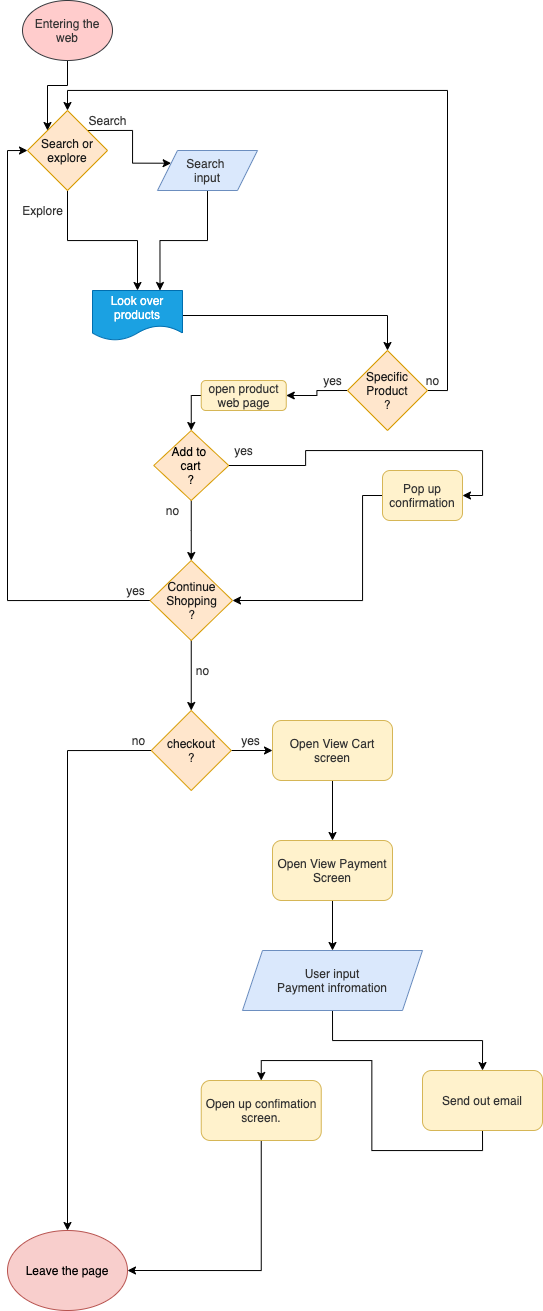

The diagram above was exported from draw.io. Its source (the exported page's mxGraphModel, read from the mxfile embedded in the PNG):
<mxGraphModel dx="1581" dy="787" grid="1" gridSize="10" guides="1" tooltips="1" connect="1" arrows="1" fold="1" page="1" pageScale="1" pageWidth="850" pageHeight="1100" math="0" shadow="0">
  <root>
    <mxCell id="0" />
    <mxCell id="1" parent="0" />
    <mxCell id="8" style="edgeStyle=orthogonalEdgeStyle;rounded=0;orthogonalLoop=1;jettySize=auto;html=1;exitX=1;exitY=0;exitDx=0;exitDy=0;entryX=0;entryY=0.25;entryDx=0;entryDy=0;fontColor=#333333;" parent="1" source="3" target="6" edge="1">
      <mxGeometry relative="1" as="geometry" />
    </mxCell>
    <mxCell id="12" style="edgeStyle=orthogonalEdgeStyle;rounded=0;orthogonalLoop=1;jettySize=auto;html=1;exitX=0.5;exitY=1;exitDx=0;exitDy=0;entryX=0.5;entryY=0;entryDx=0;entryDy=0;fontColor=#333333;" parent="1" source="3" target="10" edge="1">
      <mxGeometry relative="1" as="geometry" />
    </mxCell>
    <mxCell id="3" value="Search or explore" style="rhombus;whiteSpace=wrap;html=1;fillColor=#ffe6cc;strokeColor=#d79b00;fontColor=#1A1A1A;" parent="1" vertex="1">
      <mxGeometry x="25" y="150" width="80" height="80" as="geometry" />
    </mxCell>
    <mxCell id="39" style="edgeStyle=orthogonalEdgeStyle;rounded=0;orthogonalLoop=1;jettySize=auto;html=1;exitX=0.5;exitY=1;exitDx=0;exitDy=0;entryX=0;entryY=0;entryDx=0;entryDy=0;fontColor=#333333;" parent="1" source="5" target="3" edge="1">
      <mxGeometry relative="1" as="geometry" />
    </mxCell>
    <mxCell id="5" value="Entering the web" style="ellipse;whiteSpace=wrap;html=1;fillColor=#ffcccc;strokeColor=#36393d;fontColor=#333333;" parent="1" vertex="1">
      <mxGeometry x="20" y="40" width="90" height="60" as="geometry" />
    </mxCell>
    <mxCell id="13" style="edgeStyle=orthogonalEdgeStyle;rounded=0;orthogonalLoop=1;jettySize=auto;html=1;exitX=0.5;exitY=1;exitDx=0;exitDy=0;entryX=0.75;entryY=0;entryDx=0;entryDy=0;fontColor=#333333;" parent="1" source="6" target="10" edge="1">
      <mxGeometry relative="1" as="geometry" />
    </mxCell>
    <mxCell id="6" value="Search &lt;br&gt;input" style="shape=parallelogram;perimeter=parallelogramPerimeter;whiteSpace=wrap;html=1;fixedSize=1;size=20;fillColor=#dae8fc;strokeColor=#6c8ebf;fontColor=#333333;" parent="1" vertex="1">
      <mxGeometry x="155" y="190" width="100" height="40" as="geometry" />
    </mxCell>
    <mxCell id="9" value="Search" style="text;html=1;align=center;verticalAlign=middle;resizable=0;points=[];autosize=1;fontColor=#333333;" parent="1" vertex="1">
      <mxGeometry x="80" y="150" width="50" height="20" as="geometry" />
    </mxCell>
    <mxCell id="17" style="edgeStyle=orthogonalEdgeStyle;rounded=0;orthogonalLoop=1;jettySize=auto;html=1;exitX=1;exitY=0.5;exitDx=0;exitDy=0;fontColor=#333333;" parent="1" source="10" target="16" edge="1">
      <mxGeometry relative="1" as="geometry" />
    </mxCell>
    <mxCell id="10" value="Look over&lt;br&gt;products" style="shape=document;whiteSpace=wrap;html=1;boundedLbl=1;fontColor=#ffffff;fillColor=#1ba1e2;strokeColor=#006EAF;" parent="1" vertex="1">
      <mxGeometry x="90" y="330" width="90" height="50" as="geometry" />
    </mxCell>
    <mxCell id="14" value="Explore" style="text;html=1;align=center;verticalAlign=middle;resizable=0;points=[];autosize=1;fontColor=#333333;" parent="1" vertex="1">
      <mxGeometry x="10" y="240" width="60" height="20" as="geometry" />
    </mxCell>
    <mxCell id="35" style="edgeStyle=orthogonalEdgeStyle;rounded=0;orthogonalLoop=1;jettySize=auto;html=1;exitX=0;exitY=0.5;exitDx=0;exitDy=0;entryX=1;entryY=0.5;entryDx=0;entryDy=0;fontColor=#333333;" parent="1" source="16" target="34" edge="1">
      <mxGeometry relative="1" as="geometry" />
    </mxCell>
    <mxCell id="38" style="edgeStyle=orthogonalEdgeStyle;rounded=0;orthogonalLoop=1;jettySize=auto;html=1;exitX=1;exitY=0.5;exitDx=0;exitDy=0;entryX=0.5;entryY=0;entryDx=0;entryDy=0;fontColor=#333333;" parent="1" source="16" target="3" edge="1">
      <mxGeometry relative="1" as="geometry" />
    </mxCell>
    <mxCell id="16" value="Specific&lt;br&gt;Product&lt;br&gt;?" style="rhombus;whiteSpace=wrap;html=1;fillColor=#ffe6cc;strokeColor=#d79b00;fontColor=#1A1A1A;" parent="1" vertex="1">
      <mxGeometry x="345" y="390" width="80" height="80" as="geometry" />
    </mxCell>
    <mxCell id="23" style="edgeStyle=orthogonalEdgeStyle;rounded=0;orthogonalLoop=1;jettySize=auto;html=1;exitX=0.5;exitY=1;exitDx=0;exitDy=0;fontColor=#333333;" parent="1" source="18" target="21" edge="1">
      <mxGeometry relative="1" as="geometry" />
    </mxCell>
    <mxCell id="28" style="edgeStyle=orthogonalEdgeStyle;rounded=0;orthogonalLoop=1;jettySize=auto;html=1;exitX=1;exitY=0.5;exitDx=0;exitDy=0;entryX=1;entryY=0.5;entryDx=0;entryDy=0;fontColor=#333333;" parent="1" source="18" target="37" edge="1">
      <mxGeometry relative="1" as="geometry">
        <mxPoint x="105" y="530" as="targetPoint" />
      </mxGeometry>
    </mxCell>
    <mxCell id="18" value="Add to &lt;br&gt;cart&lt;br&gt;?" style="rhombus;whiteSpace=wrap;html=1;fillColor=#ffe6cc;strokeColor=#d79b00;" parent="1" vertex="1">
      <mxGeometry x="151.25" y="470" width="75" height="70" as="geometry" />
    </mxCell>
    <mxCell id="20" value="yes" style="text;html=1;align=center;verticalAlign=middle;resizable=0;points=[];autosize=1;fontColor=#333333;" parent="1" vertex="1">
      <mxGeometry x="315" y="410" width="30" height="20" as="geometry" />
    </mxCell>
    <mxCell id="44" style="edgeStyle=orthogonalEdgeStyle;rounded=0;orthogonalLoop=1;jettySize=auto;html=1;exitX=0;exitY=0.5;exitDx=0;exitDy=0;entryX=0;entryY=0.5;entryDx=0;entryDy=0;fontColor=#333333;" parent="1" source="21" target="3" edge="1">
      <mxGeometry relative="1" as="geometry" />
    </mxCell>
    <mxCell id="47" style="edgeStyle=orthogonalEdgeStyle;rounded=0;orthogonalLoop=1;jettySize=auto;html=1;exitX=0.5;exitY=1;exitDx=0;exitDy=0;entryX=0.5;entryY=0;entryDx=0;entryDy=0;fontColor=#333333;" parent="1" source="21" target="46" edge="1">
      <mxGeometry relative="1" as="geometry" />
    </mxCell>
    <mxCell id="21" value="Continue&lt;br&gt;Shopping&lt;br&gt;?" style="rhombus;whiteSpace=wrap;html=1;fillColor=#ffe6cc;strokeColor=#d79b00;fontColor=#1A1A1A;" parent="1" vertex="1">
      <mxGeometry x="147.5" y="600" width="82.5" height="80" as="geometry" />
    </mxCell>
    <mxCell id="24" value="yes" style="text;html=1;align=center;verticalAlign=middle;resizable=0;points=[];autosize=1;fontColor=#333333;" parent="1" vertex="1">
      <mxGeometry x="226.25" y="480" width="30" height="20" as="geometry" />
    </mxCell>
    <mxCell id="25" value="no" style="text;html=1;align=center;verticalAlign=middle;resizable=0;points=[];autosize=1;fontColor=#333333;" parent="1" vertex="1">
      <mxGeometry x="155" y="540" width="30" height="20" as="geometry" />
    </mxCell>
    <mxCell id="31" style="edgeStyle=orthogonalEdgeStyle;rounded=0;orthogonalLoop=1;jettySize=auto;html=1;exitX=0;exitY=0.5;exitDx=0;exitDy=0;entryX=1;entryY=0.5;entryDx=0;entryDy=0;fontColor=#333333;" parent="1" source="37" target="21" edge="1">
      <mxGeometry relative="1" as="geometry">
        <mxPoint x="20" y="540" as="sourcePoint" />
        <mxPoint x="240" y="640" as="targetPoint" />
        <Array as="points">
          <mxPoint x="360" y="535" />
          <mxPoint x="360" y="640" />
        </Array>
      </mxGeometry>
    </mxCell>
    <mxCell id="36" style="edgeStyle=orthogonalEdgeStyle;rounded=0;orthogonalLoop=1;jettySize=auto;html=1;exitX=0;exitY=0.5;exitDx=0;exitDy=0;entryX=0.5;entryY=0;entryDx=0;entryDy=0;fontColor=#333333;" parent="1" source="34" target="18" edge="1">
      <mxGeometry relative="1" as="geometry" />
    </mxCell>
    <mxCell id="34" value="open product web page" style="rounded=1;whiteSpace=wrap;html=1;fillColor=#fff2cc;strokeColor=#d6b656;fontColor=#333333;" parent="1" vertex="1">
      <mxGeometry x="198.75" y="420" width="85" height="30" as="geometry" />
    </mxCell>
    <mxCell id="37" value="Pop up confirmation" style="rounded=1;whiteSpace=wrap;html=1;fillColor=#fff2cc;strokeColor=#d6b656;fontColor=#333333;" parent="1" vertex="1">
      <mxGeometry x="380" y="510" width="80" height="50" as="geometry" />
    </mxCell>
    <mxCell id="40" value="no" style="text;html=1;align=center;verticalAlign=middle;resizable=0;points=[];autosize=1;fontColor=#333333;" parent="1" vertex="1">
      <mxGeometry x="415" y="410" width="30" height="20" as="geometry" />
    </mxCell>
    <mxCell id="45" value="yes" style="text;html=1;align=center;verticalAlign=middle;resizable=0;points=[];autosize=1;fontColor=#333333;" parent="1" vertex="1">
      <mxGeometry x="117.5" y="620" width="30" height="20" as="geometry" />
    </mxCell>
    <mxCell id="51" style="edgeStyle=orthogonalEdgeStyle;rounded=0;orthogonalLoop=1;jettySize=auto;html=1;exitX=0;exitY=0.5;exitDx=0;exitDy=0;entryX=0.5;entryY=0;entryDx=0;entryDy=0;fontColor=#333333;" parent="1" source="46" target="50" edge="1">
      <mxGeometry relative="1" as="geometry" />
    </mxCell>
    <mxCell id="54" style="edgeStyle=orthogonalEdgeStyle;rounded=0;orthogonalLoop=1;jettySize=auto;html=1;exitX=1;exitY=0.5;exitDx=0;exitDy=0;entryX=0;entryY=0.5;entryDx=0;entryDy=0;fontColor=#333333;" parent="1" source="46" target="53" edge="1">
      <mxGeometry relative="1" as="geometry" />
    </mxCell>
    <mxCell id="46" value="checkout&lt;br&gt;?" style="rhombus;whiteSpace=wrap;html=1;fillColor=#ffe6cc;strokeColor=#d79b00;fontColor=#1A1A1A;" parent="1" vertex="1">
      <mxGeometry x="148.75" y="750" width="80" height="80" as="geometry" />
    </mxCell>
    <mxCell id="48" value="no" style="text;html=1;align=center;verticalAlign=middle;resizable=0;points=[];autosize=1;fontColor=#333333;" parent="1" vertex="1">
      <mxGeometry x="185" y="700" width="30" height="20" as="geometry" />
    </mxCell>
    <mxCell id="50" value="Leave the page" style="ellipse;whiteSpace=wrap;html=1;fillColor=#f8cecc;strokeColor=#b85450;fontColor=#000000;" parent="1" vertex="1">
      <mxGeometry x="5" y="1270" width="120" height="80" as="geometry" />
    </mxCell>
    <mxCell id="52" value="no" style="text;html=1;align=center;verticalAlign=middle;resizable=0;points=[];autosize=1;fontColor=#333333;" parent="1" vertex="1">
      <mxGeometry x="121.25" y="770" width="30" height="20" as="geometry" />
    </mxCell>
    <mxCell id="58" style="edgeStyle=orthogonalEdgeStyle;rounded=0;orthogonalLoop=1;jettySize=auto;html=1;exitX=0.5;exitY=1;exitDx=0;exitDy=0;entryX=0.5;entryY=0;entryDx=0;entryDy=0;fontColor=#333333;" parent="1" source="53" target="57" edge="1">
      <mxGeometry relative="1" as="geometry" />
    </mxCell>
    <mxCell id="53" value="Open View Cart&lt;br&gt;screen" style="rounded=1;whiteSpace=wrap;html=1;fillColor=#fff2cc;strokeColor=#d6b656;fontColor=#333333;" parent="1" vertex="1">
      <mxGeometry x="270" y="760" width="120" height="60" as="geometry" />
    </mxCell>
    <mxCell id="55" value="yes" style="text;html=1;align=center;verticalAlign=middle;resizable=0;points=[];autosize=1;fontColor=#333333;" parent="1" vertex="1">
      <mxGeometry x="232.5" y="770" width="30" height="20" as="geometry" />
    </mxCell>
    <mxCell id="60" style="edgeStyle=orthogonalEdgeStyle;rounded=0;orthogonalLoop=1;jettySize=auto;html=1;exitX=0.5;exitY=1;exitDx=0;exitDy=0;entryX=0.5;entryY=0;entryDx=0;entryDy=0;fontColor=#333333;" parent="1" source="57" target="59" edge="1">
      <mxGeometry relative="1" as="geometry" />
    </mxCell>
    <mxCell id="57" value="Open View Payment&lt;br&gt;Screen" style="rounded=1;whiteSpace=wrap;html=1;fillColor=#fff2cc;strokeColor=#d6b656;fontColor=#333333;" parent="1" vertex="1">
      <mxGeometry x="270" y="880" width="120" height="60" as="geometry" />
    </mxCell>
    <mxCell id="65" style="edgeStyle=orthogonalEdgeStyle;rounded=0;orthogonalLoop=1;jettySize=auto;html=1;exitX=0.5;exitY=1;exitDx=0;exitDy=0;entryX=0.5;entryY=0;entryDx=0;entryDy=0;fontColor=#333333;" parent="1" source="59" target="62" edge="1">
      <mxGeometry relative="1" as="geometry" />
    </mxCell>
    <mxCell id="59" value="User input&lt;br&gt;Payment infromation" style="shape=parallelogram;perimeter=parallelogramPerimeter;whiteSpace=wrap;html=1;fixedSize=1;fillColor=#dae8fc;strokeColor=#6c8ebf;fontColor=#333333;" parent="1" vertex="1">
      <mxGeometry x="240" y="990" width="180" height="60" as="geometry" />
    </mxCell>
    <mxCell id="67" style="edgeStyle=orthogonalEdgeStyle;rounded=0;orthogonalLoop=1;jettySize=auto;html=1;exitX=0.5;exitY=1;exitDx=0;exitDy=0;entryX=1;entryY=0.5;entryDx=0;entryDy=0;fontColor=#333333;" parent="1" source="61" target="50" edge="1">
      <mxGeometry relative="1" as="geometry" />
    </mxCell>
    <mxCell id="61" value="Open up confimation screen." style="rounded=1;whiteSpace=wrap;html=1;fillColor=#fff2cc;strokeColor=#d6b656;fontColor=#333333;" parent="1" vertex="1">
      <mxGeometry x="198.75" y="1120" width="120" height="60" as="geometry" />
    </mxCell>
    <mxCell id="66" style="edgeStyle=orthogonalEdgeStyle;rounded=0;orthogonalLoop=1;jettySize=auto;html=1;exitX=0.5;exitY=1;exitDx=0;exitDy=0;entryX=0.5;entryY=0;entryDx=0;entryDy=0;fontColor=#333333;" parent="1" source="62" target="61" edge="1">
      <mxGeometry relative="1" as="geometry" />
    </mxCell>
    <mxCell id="62" value="Send out email" style="rounded=1;whiteSpace=wrap;html=1;fillColor=#fff2cc;strokeColor=#d6b656;fontColor=#333333;" parent="1" vertex="1">
      <mxGeometry x="420" y="1110" width="120" height="60" as="geometry" />
    </mxCell>
  </root>
</mxGraphModel>